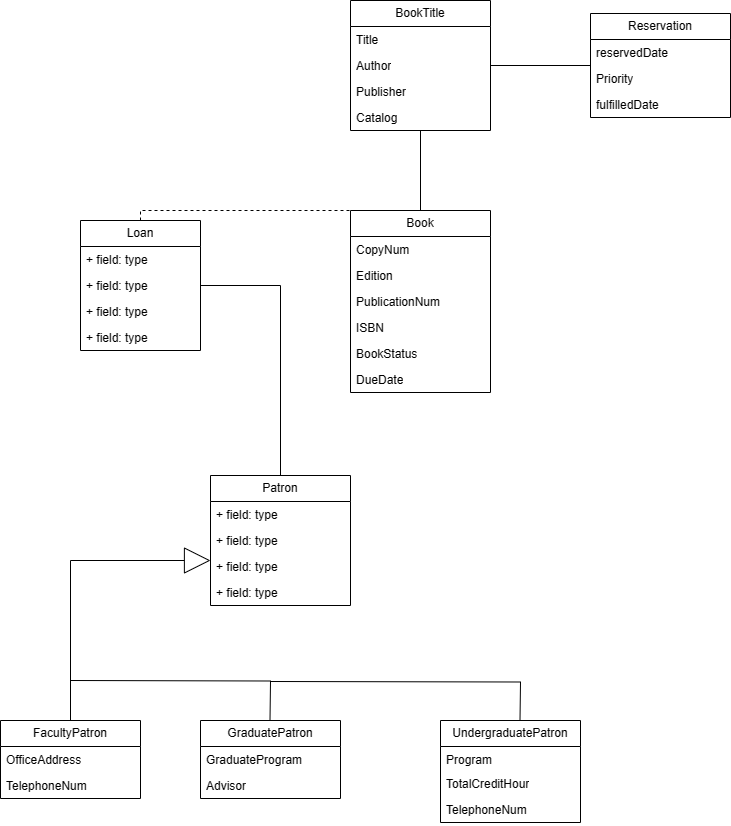

The diagram above was exported from draw.io. Its source (the exported page's mxGraphModel, read from the mxfile embedded in the PNG):
<mxGraphModel dx="872" dy="481" grid="1" gridSize="10" guides="1" tooltips="1" connect="1" arrows="1" fold="1" page="1" pageScale="1" pageWidth="827" pageHeight="1169" math="0" shadow="0">
  <root>
    <mxCell id="0" />
    <mxCell id="1" parent="0" />
    <mxCell id="V4gell88g5LSMFTv7YT_-12" value="" style="edgeStyle=orthogonalEdgeStyle;rounded=0;orthogonalLoop=1;jettySize=auto;html=1;endArrow=none;endFill=0;" parent="1" source="V4gell88g5LSMFTv7YT_-1" target="V4gell88g5LSMFTv7YT_-7" edge="1">
      <mxGeometry relative="1" as="geometry" />
    </mxCell>
    <mxCell id="V4gell88g5LSMFTv7YT_-20" value="" style="edgeStyle=orthogonalEdgeStyle;rounded=0;orthogonalLoop=1;jettySize=auto;html=1;endArrow=none;endFill=0;" parent="1" source="V4gell88g5LSMFTv7YT_-1" target="V4gell88g5LSMFTv7YT_-15" edge="1">
      <mxGeometry relative="1" as="geometry" />
    </mxCell>
    <mxCell id="V4gell88g5LSMFTv7YT_-1" value="BookTitle" style="swimlane;fontStyle=0;childLayout=stackLayout;horizontal=1;startSize=26;fillColor=none;horizontalStack=0;resizeParent=1;resizeParentMax=0;resizeLast=0;collapsible=1;marginBottom=0;whiteSpace=wrap;html=1;" parent="1" vertex="1">
      <mxGeometry x="360" y="110" width="140" height="130" as="geometry" />
    </mxCell>
    <mxCell id="V4gell88g5LSMFTv7YT_-2" value="Title&lt;br&gt;" style="text;strokeColor=none;fillColor=none;align=left;verticalAlign=top;spacingLeft=4;spacingRight=4;overflow=hidden;rotatable=0;points=[[0,0.5],[1,0.5]];portConstraint=eastwest;whiteSpace=wrap;html=1;" parent="V4gell88g5LSMFTv7YT_-1" vertex="1">
      <mxGeometry y="26" width="140" height="26" as="geometry" />
    </mxCell>
    <mxCell id="V4gell88g5LSMFTv7YT_-3" value="Author" style="text;strokeColor=none;fillColor=none;align=left;verticalAlign=top;spacingLeft=4;spacingRight=4;overflow=hidden;rotatable=0;points=[[0,0.5],[1,0.5]];portConstraint=eastwest;whiteSpace=wrap;html=1;" parent="V4gell88g5LSMFTv7YT_-1" vertex="1">
      <mxGeometry y="52" width="140" height="26" as="geometry" />
    </mxCell>
    <mxCell id="V4gell88g5LSMFTv7YT_-4" value="Publisher&lt;br&gt;&lt;br&gt;&lt;br&gt;" style="text;strokeColor=none;fillColor=none;align=left;verticalAlign=top;spacingLeft=4;spacingRight=4;overflow=hidden;rotatable=0;points=[[0,0.5],[1,0.5]];portConstraint=eastwest;whiteSpace=wrap;html=1;" parent="V4gell88g5LSMFTv7YT_-1" vertex="1">
      <mxGeometry y="78" width="140" height="26" as="geometry" />
    </mxCell>
    <mxCell id="V4gell88g5LSMFTv7YT_-6" value="Catalog" style="text;strokeColor=none;fillColor=none;align=left;verticalAlign=top;spacingLeft=4;spacingRight=4;overflow=hidden;rotatable=0;points=[[0,0.5],[1,0.5]];portConstraint=eastwest;whiteSpace=wrap;html=1;" parent="V4gell88g5LSMFTv7YT_-1" vertex="1">
      <mxGeometry y="104" width="140" height="26" as="geometry" />
    </mxCell>
    <mxCell id="V4gell88g5LSMFTv7YT_-7" value="Reservation" style="swimlane;fontStyle=0;childLayout=stackLayout;horizontal=1;startSize=26;fillColor=none;horizontalStack=0;resizeParent=1;resizeParentMax=0;resizeLast=0;collapsible=1;marginBottom=0;whiteSpace=wrap;html=1;" parent="1" vertex="1">
      <mxGeometry x="600" y="123" width="140" height="104" as="geometry" />
    </mxCell>
    <mxCell id="V4gell88g5LSMFTv7YT_-8" value="reservedDate" style="text;strokeColor=none;fillColor=none;align=left;verticalAlign=top;spacingLeft=4;spacingRight=4;overflow=hidden;rotatable=0;points=[[0,0.5],[1,0.5]];portConstraint=eastwest;whiteSpace=wrap;html=1;" parent="V4gell88g5LSMFTv7YT_-7" vertex="1">
      <mxGeometry y="26" width="140" height="26" as="geometry" />
    </mxCell>
    <mxCell id="V4gell88g5LSMFTv7YT_-9" value="Priority&lt;br&gt;" style="text;strokeColor=none;fillColor=none;align=left;verticalAlign=top;spacingLeft=4;spacingRight=4;overflow=hidden;rotatable=0;points=[[0,0.5],[1,0.5]];portConstraint=eastwest;whiteSpace=wrap;html=1;" parent="V4gell88g5LSMFTv7YT_-7" vertex="1">
      <mxGeometry y="52" width="140" height="26" as="geometry" />
    </mxCell>
    <mxCell id="V4gell88g5LSMFTv7YT_-10" value="fulfilledDate" style="text;strokeColor=none;fillColor=none;align=left;verticalAlign=top;spacingLeft=4;spacingRight=4;overflow=hidden;rotatable=0;points=[[0,0.5],[1,0.5]];portConstraint=eastwest;whiteSpace=wrap;html=1;" parent="V4gell88g5LSMFTv7YT_-7" vertex="1">
      <mxGeometry y="78" width="140" height="26" as="geometry" />
    </mxCell>
    <mxCell id="V4gell88g5LSMFTv7YT_-15" value="Book" style="swimlane;fontStyle=0;childLayout=stackLayout;horizontal=1;startSize=26;fillColor=none;horizontalStack=0;resizeParent=1;resizeParentMax=0;resizeLast=0;collapsible=1;marginBottom=0;whiteSpace=wrap;html=1;" parent="1" vertex="1">
      <mxGeometry x="360" y="320" width="140" height="182" as="geometry" />
    </mxCell>
    <mxCell id="V4gell88g5LSMFTv7YT_-16" value="CopyNum" style="text;strokeColor=none;fillColor=none;align=left;verticalAlign=top;spacingLeft=4;spacingRight=4;overflow=hidden;rotatable=0;points=[[0,0.5],[1,0.5]];portConstraint=eastwest;whiteSpace=wrap;html=1;" parent="V4gell88g5LSMFTv7YT_-15" vertex="1">
      <mxGeometry y="26" width="140" height="26" as="geometry" />
    </mxCell>
    <mxCell id="V4gell88g5LSMFTv7YT_-17" value="Edition" style="text;strokeColor=none;fillColor=none;align=left;verticalAlign=top;spacingLeft=4;spacingRight=4;overflow=hidden;rotatable=0;points=[[0,0.5],[1,0.5]];portConstraint=eastwest;whiteSpace=wrap;html=1;" parent="V4gell88g5LSMFTv7YT_-15" vertex="1">
      <mxGeometry y="52" width="140" height="26" as="geometry" />
    </mxCell>
    <mxCell id="V4gell88g5LSMFTv7YT_-18" value="PublicationNum" style="text;strokeColor=none;fillColor=none;align=left;verticalAlign=top;spacingLeft=4;spacingRight=4;overflow=hidden;rotatable=0;points=[[0,0.5],[1,0.5]];portConstraint=eastwest;whiteSpace=wrap;html=1;" parent="V4gell88g5LSMFTv7YT_-15" vertex="1">
      <mxGeometry y="78" width="140" height="26" as="geometry" />
    </mxCell>
    <mxCell id="V4gell88g5LSMFTv7YT_-19" value="ISBN" style="text;strokeColor=none;fillColor=none;align=left;verticalAlign=top;spacingLeft=4;spacingRight=4;overflow=hidden;rotatable=0;points=[[0,0.5],[1,0.5]];portConstraint=eastwest;whiteSpace=wrap;html=1;" parent="V4gell88g5LSMFTv7YT_-15" vertex="1">
      <mxGeometry y="104" width="140" height="26" as="geometry" />
    </mxCell>
    <mxCell id="V4gell88g5LSMFTv7YT_-21" value="BookStatus" style="text;strokeColor=none;fillColor=none;align=left;verticalAlign=top;spacingLeft=4;spacingRight=4;overflow=hidden;rotatable=0;points=[[0,0.5],[1,0.5]];portConstraint=eastwest;whiteSpace=wrap;html=1;" parent="V4gell88g5LSMFTv7YT_-15" vertex="1">
      <mxGeometry y="130" width="140" height="26" as="geometry" />
    </mxCell>
    <mxCell id="V4gell88g5LSMFTv7YT_-22" value="DueDate" style="text;strokeColor=none;fillColor=none;align=left;verticalAlign=top;spacingLeft=4;spacingRight=4;overflow=hidden;rotatable=0;points=[[0,0.5],[1,0.5]];portConstraint=eastwest;whiteSpace=wrap;html=1;" parent="V4gell88g5LSMFTv7YT_-15" vertex="1">
      <mxGeometry y="156" width="140" height="26" as="geometry" />
    </mxCell>
    <mxCell id="V4gell88g5LSMFTv7YT_-34" value="" style="edgeStyle=orthogonalEdgeStyle;rounded=0;orthogonalLoop=1;jettySize=auto;html=1;startArrow=none;startFill=0;endArrow=none;endFill=0;" parent="1" source="V4gell88g5LSMFTv7YT_-23" target="V4gell88g5LSMFTv7YT_-29" edge="1">
      <mxGeometry relative="1" as="geometry" />
    </mxCell>
    <mxCell id="V4gell88g5LSMFTv7YT_-48" style="edgeStyle=orthogonalEdgeStyle;rounded=0;orthogonalLoop=1;jettySize=auto;html=1;exitX=0.5;exitY=0;exitDx=0;exitDy=0;entryX=0.5;entryY=0;entryDx=0;entryDy=0;dashed=1;endArrow=none;endFill=0;" parent="1" source="V4gell88g5LSMFTv7YT_-23" target="V4gell88g5LSMFTv7YT_-15" edge="1">
      <mxGeometry relative="1" as="geometry">
        <Array as="points">
          <mxPoint x="150" y="320" />
        </Array>
      </mxGeometry>
    </mxCell>
    <mxCell id="V4gell88g5LSMFTv7YT_-23" value="Loan" style="swimlane;fontStyle=0;childLayout=stackLayout;horizontal=1;startSize=26;fillColor=none;horizontalStack=0;resizeParent=1;resizeParentMax=0;resizeLast=0;collapsible=1;marginBottom=0;whiteSpace=wrap;html=1;" parent="1" vertex="1">
      <mxGeometry x="90" y="330" width="120" height="130" as="geometry" />
    </mxCell>
    <mxCell id="V4gell88g5LSMFTv7YT_-27" value="+ field: type" style="text;strokeColor=none;fillColor=none;align=left;verticalAlign=top;spacingLeft=4;spacingRight=4;overflow=hidden;rotatable=0;points=[[0,0.5],[1,0.5]];portConstraint=eastwest;whiteSpace=wrap;html=1;" parent="V4gell88g5LSMFTv7YT_-23" vertex="1">
      <mxGeometry y="26" width="120" height="26" as="geometry" />
    </mxCell>
    <mxCell id="V4gell88g5LSMFTv7YT_-24" value="+ field: type" style="text;strokeColor=none;fillColor=none;align=left;verticalAlign=top;spacingLeft=4;spacingRight=4;overflow=hidden;rotatable=0;points=[[0,0.5],[1,0.5]];portConstraint=eastwest;whiteSpace=wrap;html=1;" parent="V4gell88g5LSMFTv7YT_-23" vertex="1">
      <mxGeometry y="52" width="120" height="26" as="geometry" />
    </mxCell>
    <mxCell id="V4gell88g5LSMFTv7YT_-25" value="+ field: type" style="text;strokeColor=none;fillColor=none;align=left;verticalAlign=top;spacingLeft=4;spacingRight=4;overflow=hidden;rotatable=0;points=[[0,0.5],[1,0.5]];portConstraint=eastwest;whiteSpace=wrap;html=1;" parent="V4gell88g5LSMFTv7YT_-23" vertex="1">
      <mxGeometry y="78" width="120" height="26" as="geometry" />
    </mxCell>
    <mxCell id="V4gell88g5LSMFTv7YT_-26" value="+ field: type" style="text;strokeColor=none;fillColor=none;align=left;verticalAlign=top;spacingLeft=4;spacingRight=4;overflow=hidden;rotatable=0;points=[[0,0.5],[1,0.5]];portConstraint=eastwest;whiteSpace=wrap;html=1;" parent="V4gell88g5LSMFTv7YT_-23" vertex="1">
      <mxGeometry y="104" width="120" height="26" as="geometry" />
    </mxCell>
    <mxCell id="V4gell88g5LSMFTv7YT_-40" value="" style="edgeStyle=orthogonalEdgeStyle;rounded=0;orthogonalLoop=1;jettySize=auto;html=1;endArrow=none;endFill=0;startArrow=block;startFill=0;endSize=12;startSize=24;" parent="1" source="V4gell88g5LSMFTv7YT_-29" target="V4gell88g5LSMFTv7YT_-35" edge="1">
      <mxGeometry relative="1" as="geometry">
        <Array as="points">
          <mxPoint x="80" y="670" />
        </Array>
      </mxGeometry>
    </mxCell>
    <mxCell id="V4gell88g5LSMFTv7YT_-29" value="Patron" style="swimlane;fontStyle=0;childLayout=stackLayout;horizontal=1;startSize=26;fillColor=none;horizontalStack=0;resizeParent=1;resizeParentMax=0;resizeLast=0;collapsible=1;marginBottom=0;whiteSpace=wrap;html=1;" parent="1" vertex="1">
      <mxGeometry x="220" y="585" width="140" height="130" as="geometry" />
    </mxCell>
    <mxCell id="V4gell88g5LSMFTv7YT_-30" value="+ field: type" style="text;strokeColor=none;fillColor=none;align=left;verticalAlign=top;spacingLeft=4;spacingRight=4;overflow=hidden;rotatable=0;points=[[0,0.5],[1,0.5]];portConstraint=eastwest;whiteSpace=wrap;html=1;" parent="V4gell88g5LSMFTv7YT_-29" vertex="1">
      <mxGeometry y="26" width="140" height="26" as="geometry" />
    </mxCell>
    <mxCell id="V4gell88g5LSMFTv7YT_-31" value="+ field: type" style="text;strokeColor=none;fillColor=none;align=left;verticalAlign=top;spacingLeft=4;spacingRight=4;overflow=hidden;rotatable=0;points=[[0,0.5],[1,0.5]];portConstraint=eastwest;whiteSpace=wrap;html=1;" parent="V4gell88g5LSMFTv7YT_-29" vertex="1">
      <mxGeometry y="52" width="140" height="26" as="geometry" />
    </mxCell>
    <mxCell id="V4gell88g5LSMFTv7YT_-32" value="+ field: type" style="text;strokeColor=none;fillColor=none;align=left;verticalAlign=top;spacingLeft=4;spacingRight=4;overflow=hidden;rotatable=0;points=[[0,0.5],[1,0.5]];portConstraint=eastwest;whiteSpace=wrap;html=1;" parent="V4gell88g5LSMFTv7YT_-29" vertex="1">
      <mxGeometry y="78" width="140" height="26" as="geometry" />
    </mxCell>
    <mxCell id="V4gell88g5LSMFTv7YT_-33" value="+ field: type" style="text;strokeColor=none;fillColor=none;align=left;verticalAlign=top;spacingLeft=4;spacingRight=4;overflow=hidden;rotatable=0;points=[[0,0.5],[1,0.5]];portConstraint=eastwest;whiteSpace=wrap;html=1;" parent="V4gell88g5LSMFTv7YT_-29" vertex="1">
      <mxGeometry y="104" width="140" height="26" as="geometry" />
    </mxCell>
    <mxCell id="V4gell88g5LSMFTv7YT_-35" value="FacultyPatron" style="swimlane;fontStyle=0;childLayout=stackLayout;horizontal=1;startSize=26;fillColor=none;horizontalStack=0;resizeParent=1;resizeParentMax=0;resizeLast=0;collapsible=1;marginBottom=0;whiteSpace=wrap;html=1;" parent="1" vertex="1">
      <mxGeometry x="10" y="830" width="140" height="78" as="geometry" />
    </mxCell>
    <mxCell id="V4gell88g5LSMFTv7YT_-36" value="OfficeAddress" style="text;strokeColor=none;fillColor=none;align=left;verticalAlign=top;spacingLeft=4;spacingRight=4;overflow=hidden;rotatable=0;points=[[0,0.5],[1,0.5]];portConstraint=eastwest;whiteSpace=wrap;html=1;" parent="V4gell88g5LSMFTv7YT_-35" vertex="1">
      <mxGeometry y="26" width="140" height="26" as="geometry" />
    </mxCell>
    <mxCell id="V4gell88g5LSMFTv7YT_-37" value="TelephoneNum" style="text;strokeColor=none;fillColor=none;align=left;verticalAlign=top;spacingLeft=4;spacingRight=4;overflow=hidden;rotatable=0;points=[[0,0.5],[1,0.5]];portConstraint=eastwest;whiteSpace=wrap;html=1;" parent="V4gell88g5LSMFTv7YT_-35" vertex="1">
      <mxGeometry y="52" width="140" height="26" as="geometry" />
    </mxCell>
    <mxCell id="V4gell88g5LSMFTv7YT_-41" value="GraduatePatron" style="swimlane;fontStyle=0;childLayout=stackLayout;horizontal=1;startSize=26;fillColor=none;horizontalStack=0;resizeParent=1;resizeParentMax=0;resizeLast=0;collapsible=1;marginBottom=0;whiteSpace=wrap;html=1;" parent="1" vertex="1">
      <mxGeometry x="210" y="830" width="140" height="78" as="geometry" />
    </mxCell>
    <mxCell id="V4gell88g5LSMFTv7YT_-42" value="GraduateProgram" style="text;strokeColor=none;fillColor=none;align=left;verticalAlign=top;spacingLeft=4;spacingRight=4;overflow=hidden;rotatable=0;points=[[0,0.5],[1,0.5]];portConstraint=eastwest;whiteSpace=wrap;html=1;" parent="V4gell88g5LSMFTv7YT_-41" vertex="1">
      <mxGeometry y="26" width="140" height="26" as="geometry" />
    </mxCell>
    <mxCell id="V4gell88g5LSMFTv7YT_-43" value="Advisor" style="text;strokeColor=none;fillColor=none;align=left;verticalAlign=top;spacingLeft=4;spacingRight=4;overflow=hidden;rotatable=0;points=[[0,0.5],[1,0.5]];portConstraint=eastwest;whiteSpace=wrap;html=1;" parent="V4gell88g5LSMFTv7YT_-41" vertex="1">
      <mxGeometry y="52" width="140" height="26" as="geometry" />
    </mxCell>
    <mxCell id="V4gell88g5LSMFTv7YT_-49" value="UndergraduatePatron" style="swimlane;fontStyle=0;childLayout=stackLayout;horizontal=1;startSize=26;fillColor=none;horizontalStack=0;resizeParent=1;resizeParentMax=0;resizeLast=0;collapsible=1;marginBottom=0;whiteSpace=wrap;html=1;" parent="1" vertex="1">
      <mxGeometry x="450" y="830" width="140" height="102" as="geometry" />
    </mxCell>
    <mxCell id="V4gell88g5LSMFTv7YT_-50" value="Program" style="text;strokeColor=none;fillColor=none;align=left;verticalAlign=top;spacingLeft=4;spacingRight=4;overflow=hidden;rotatable=0;points=[[0,0.5],[1,0.5]];portConstraint=eastwest;whiteSpace=wrap;html=1;" parent="V4gell88g5LSMFTv7YT_-49" vertex="1">
      <mxGeometry y="26" width="140" height="24" as="geometry" />
    </mxCell>
    <mxCell id="V4gell88g5LSMFTv7YT_-51" value="TotalCreditHour" style="text;strokeColor=none;fillColor=none;align=left;verticalAlign=top;spacingLeft=4;spacingRight=4;overflow=hidden;rotatable=0;points=[[0,0.5],[1,0.5]];portConstraint=eastwest;whiteSpace=wrap;html=1;" parent="V4gell88g5LSMFTv7YT_-49" vertex="1">
      <mxGeometry y="50" width="140" height="26" as="geometry" />
    </mxCell>
    <mxCell id="V4gell88g5LSMFTv7YT_-61" value="TelephoneNum" style="text;strokeColor=none;fillColor=none;align=left;verticalAlign=top;spacingLeft=4;spacingRight=4;overflow=hidden;rotatable=0;points=[[0,0.5],[1,0.5]];portConstraint=eastwest;whiteSpace=wrap;html=1;" parent="V4gell88g5LSMFTv7YT_-49" vertex="1">
      <mxGeometry y="76" width="140" height="26" as="geometry" />
    </mxCell>
    <mxCell id="V4gell88g5LSMFTv7YT_-57" value="" style="edgeStyle=orthogonalEdgeStyle;rounded=0;orthogonalLoop=1;jettySize=auto;html=1;endArrow=none;endFill=0;startArrow=none;startFill=0;endSize=12;startSize=24;" parent="1" edge="1">
      <mxGeometry relative="1" as="geometry">
        <mxPoint x="80" y="790" as="sourcePoint" />
        <mxPoint x="279.5" y="830" as="targetPoint" />
      </mxGeometry>
    </mxCell>
    <mxCell id="V4gell88g5LSMFTv7YT_-59" value="" style="edgeStyle=orthogonalEdgeStyle;rounded=0;orthogonalLoop=1;jettySize=auto;html=1;endArrow=none;endFill=0;startArrow=none;startFill=0;endSize=12;startSize=24;" parent="1" edge="1">
      <mxGeometry relative="1" as="geometry">
        <mxPoint x="280" y="791" as="sourcePoint" />
        <mxPoint x="529.5" y="830" as="targetPoint" />
      </mxGeometry>
    </mxCell>
  </root>
</mxGraphModel>